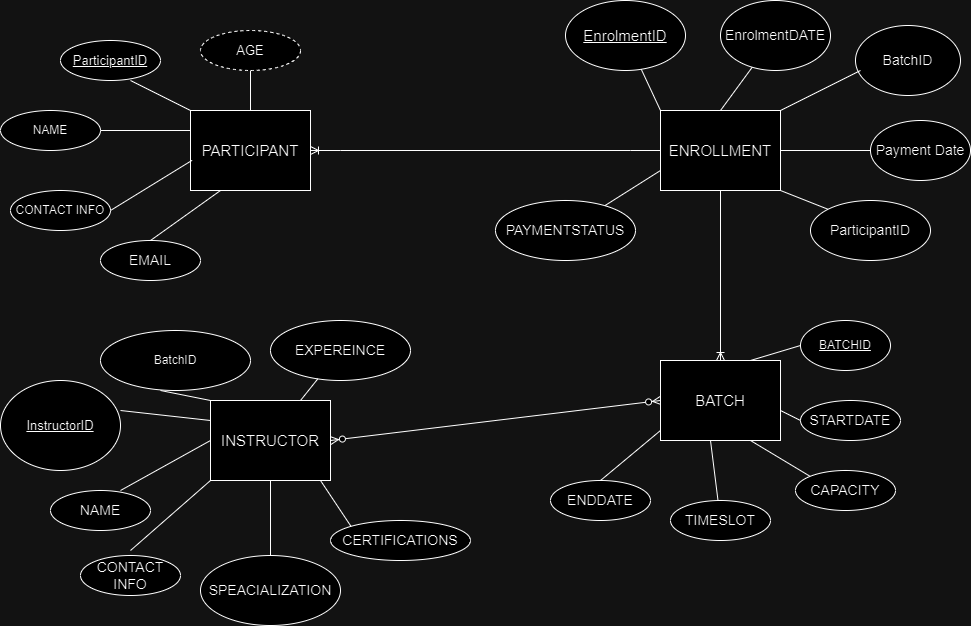

The diagram above was exported from draw.io. Its source (the exported page's mxGraphModel, read from the mxfile embedded in the PNG):
<mxGraphModel dx="2284" dy="738" grid="1" gridSize="10" guides="1" tooltips="1" connect="1" arrows="1" fold="1" page="1" pageScale="1" pageWidth="850" pageHeight="1100" math="0" shadow="0" extFonts="Permanent Marker^https://fonts.googleapis.com/css?family=Permanent+Marker">
  <root>
    <mxCell id="0" />
    <mxCell id="1" parent="0" />
    <mxCell id="epDg9YnImqZZRCuXtUvN-17" value="&lt;font style=&quot;font-size: 15px;&quot;&gt;PARTICIPANT&lt;/font&gt;" style="whiteSpace=wrap;html=1;align=center;" vertex="1" parent="1">
      <mxGeometry x="50" y="230" width="120" height="80" as="geometry" />
    </mxCell>
    <mxCell id="epDg9YnImqZZRCuXtUvN-18" value="&lt;font style=&quot;font-size: 15px;&quot;&gt;BATCH&lt;/font&gt;" style="whiteSpace=wrap;html=1;align=center;" vertex="1" parent="1">
      <mxGeometry x="520" y="480" width="120" height="80" as="geometry" />
    </mxCell>
    <mxCell id="epDg9YnImqZZRCuXtUvN-19" value="&lt;font style=&quot;font-size: 15px;&quot;&gt;ENROLLMENT&lt;/font&gt;" style="whiteSpace=wrap;html=1;align=center;" vertex="1" parent="1">
      <mxGeometry x="520" y="230" width="120" height="80" as="geometry" />
    </mxCell>
    <mxCell id="epDg9YnImqZZRCuXtUvN-20" value="&lt;span style=&quot;font-size: 15px;&quot;&gt;INSTRUCTOR&lt;/span&gt;" style="whiteSpace=wrap;html=1;align=center;" vertex="1" parent="1">
      <mxGeometry x="70" y="520" width="120" height="80" as="geometry" />
    </mxCell>
    <mxCell id="epDg9YnImqZZRCuXtUvN-21" value="&lt;font style=&quot;font-size: 13px;&quot;&gt;ParticipantID&lt;/font&gt;" style="ellipse;whiteSpace=wrap;html=1;align=center;fontStyle=4;" vertex="1" parent="1">
      <mxGeometry x="-80" y="160" width="100" height="40" as="geometry" />
    </mxCell>
    <mxCell id="epDg9YnImqZZRCuXtUvN-22" value="&lt;font style=&quot;font-size: 13px;&quot;&gt;AGE&lt;/font&gt;" style="ellipse;whiteSpace=wrap;html=1;align=center;dashed=1;" vertex="1" parent="1">
      <mxGeometry x="60" y="150" width="100" height="40" as="geometry" />
    </mxCell>
    <mxCell id="epDg9YnImqZZRCuXtUvN-24" value="NAME" style="ellipse;whiteSpace=wrap;html=1;align=center;" vertex="1" parent="1">
      <mxGeometry x="-140" y="230" width="100" height="40" as="geometry" />
    </mxCell>
    <mxCell id="epDg9YnImqZZRCuXtUvN-25" value="CONTACT INFO" style="ellipse;whiteSpace=wrap;html=1;align=center;" vertex="1" parent="1">
      <mxGeometry x="-130" y="310" width="100" height="40" as="geometry" />
    </mxCell>
    <mxCell id="epDg9YnImqZZRCuXtUvN-26" value="&lt;font style=&quot;font-size: 14px;&quot;&gt;EMAIL&lt;/font&gt;" style="ellipse;whiteSpace=wrap;html=1;align=center;" vertex="1" parent="1">
      <mxGeometry x="-40" y="360" width="100" height="40" as="geometry" />
    </mxCell>
    <mxCell id="epDg9YnImqZZRCuXtUvN-29" value="&lt;font style=&quot;font-size: 14px;&quot;&gt;TIMESLOT&lt;/font&gt;" style="ellipse;whiteSpace=wrap;html=1;align=center;" vertex="1" parent="1">
      <mxGeometry x="530" y="620" width="100" height="40" as="geometry" />
    </mxCell>
    <mxCell id="epDg9YnImqZZRCuXtUvN-30" value="&lt;font style=&quot;font-size: 14px;&quot;&gt;STARTDATE&lt;/font&gt;" style="ellipse;whiteSpace=wrap;html=1;align=center;" vertex="1" parent="1">
      <mxGeometry x="660" y="520" width="100" height="40" as="geometry" />
    </mxCell>
    <mxCell id="epDg9YnImqZZRCuXtUvN-31" value="&lt;font style=&quot;font-size: 14px;&quot;&gt;CAPACITY&lt;/font&gt;" style="ellipse;whiteSpace=wrap;html=1;align=center;" vertex="1" parent="1">
      <mxGeometry x="655" y="590" width="100" height="40" as="geometry" />
    </mxCell>
    <mxCell id="epDg9YnImqZZRCuXtUvN-32" value="&lt;font style=&quot;font-size: 14px;&quot;&gt;ENDDATE&lt;/font&gt;" style="ellipse;whiteSpace=wrap;html=1;align=center;" vertex="1" parent="1">
      <mxGeometry x="410" y="600" width="100" height="40" as="geometry" />
    </mxCell>
    <mxCell id="epDg9YnImqZZRCuXtUvN-33" value="BATCHID" style="ellipse;whiteSpace=wrap;html=1;align=center;fontStyle=4;" vertex="1" parent="1">
      <mxGeometry x="660" y="440" width="90" height="50" as="geometry" />
    </mxCell>
    <mxCell id="epDg9YnImqZZRCuXtUvN-34" value="&lt;font style=&quot;font-size: 15px;&quot;&gt;EnrolmentID&lt;/font&gt;" style="ellipse;whiteSpace=wrap;html=1;align=center;fontStyle=4;" vertex="1" parent="1">
      <mxGeometry x="425" y="120" width="120" height="70" as="geometry" />
    </mxCell>
    <mxCell id="epDg9YnImqZZRCuXtUvN-36" value="&lt;font style=&quot;font-size: 14px;&quot;&gt;EnrolmentDATE&lt;/font&gt;" style="ellipse;whiteSpace=wrap;html=1;align=center;" vertex="1" parent="1">
      <mxGeometry x="580" y="120" width="110" height="70" as="geometry" />
    </mxCell>
    <mxCell id="epDg9YnImqZZRCuXtUvN-37" value="&lt;font style=&quot;font-size: 14px;&quot;&gt;PAYMENTSTATUS&lt;/font&gt;" style="ellipse;whiteSpace=wrap;html=1;align=center;" vertex="1" parent="1">
      <mxGeometry x="355" y="320" width="140" height="60" as="geometry" />
    </mxCell>
    <mxCell id="epDg9YnImqZZRCuXtUvN-38" value="&lt;font style=&quot;font-size: 14px;&quot;&gt;Payment Date&lt;/font&gt;" style="ellipse;whiteSpace=wrap;html=1;align=center;" vertex="1" parent="1">
      <mxGeometry x="730" y="240" width="100" height="60" as="geometry" />
    </mxCell>
    <mxCell id="epDg9YnImqZZRCuXtUvN-39" value="&lt;font style=&quot;font-size: 14px;&quot;&gt;ParticipantID&lt;/font&gt;" style="ellipse;whiteSpace=wrap;html=1;align=center;" vertex="1" parent="1">
      <mxGeometry x="670" y="320" width="120" height="60" as="geometry" />
    </mxCell>
    <mxCell id="epDg9YnImqZZRCuXtUvN-40" value="&lt;font style=&quot;font-size: 14px;&quot;&gt;BatchID&lt;/font&gt;" style="ellipse;whiteSpace=wrap;html=1;align=center;" vertex="1" parent="1">
      <mxGeometry x="715" y="145" width="105" height="70" as="geometry" />
    </mxCell>
    <mxCell id="epDg9YnImqZZRCuXtUvN-42" value="&lt;font style=&quot;font-size: 13px;&quot;&gt;InstructorID&lt;/font&gt;" style="ellipse;whiteSpace=wrap;html=1;align=center;fontStyle=4;" vertex="1" parent="1">
      <mxGeometry x="-140" y="500" width="120" height="90" as="geometry" />
    </mxCell>
    <mxCell id="epDg9YnImqZZRCuXtUvN-43" value="&lt;font style=&quot;font-size: 14px;&quot;&gt;NAME&lt;/font&gt;" style="ellipse;whiteSpace=wrap;html=1;align=center;" vertex="1" parent="1">
      <mxGeometry x="-90" y="610" width="100" height="40" as="geometry" />
    </mxCell>
    <mxCell id="epDg9YnImqZZRCuXtUvN-44" value="&lt;font style=&quot;font-size: 14px;&quot;&gt;CONTACT INFO&lt;/font&gt;" style="ellipse;whiteSpace=wrap;html=1;align=center;" vertex="1" parent="1">
      <mxGeometry x="-60" y="675" width="100" height="40" as="geometry" />
    </mxCell>
    <mxCell id="epDg9YnImqZZRCuXtUvN-45" value="&lt;font style=&quot;font-size: 14px;&quot;&gt;SPEACIALIZATION&lt;/font&gt;" style="ellipse;whiteSpace=wrap;html=1;align=center;" vertex="1" parent="1">
      <mxGeometry x="60" y="675" width="140" height="70" as="geometry" />
    </mxCell>
    <mxCell id="epDg9YnImqZZRCuXtUvN-83" style="edgeStyle=orthogonalEdgeStyle;rounded=0;orthogonalLoop=1;jettySize=auto;html=1;exitX=0.5;exitY=1;exitDx=0;exitDy=0;" edge="1" parent="1" source="epDg9YnImqZZRCuXtUvN-46">
      <mxGeometry relative="1" as="geometry">
        <mxPoint x="259.94736842105294" y="680" as="targetPoint" />
      </mxGeometry>
    </mxCell>
    <mxCell id="epDg9YnImqZZRCuXtUvN-46" value="&lt;font style=&quot;font-size: 14px;&quot;&gt;CERTIFICATIONS&lt;/font&gt;" style="ellipse;whiteSpace=wrap;html=1;align=center;" vertex="1" parent="1">
      <mxGeometry x="190" y="640" width="140" height="40" as="geometry" />
    </mxCell>
    <mxCell id="epDg9YnImqZZRCuXtUvN-47" value="&lt;font style=&quot;font-size: 14px;&quot;&gt;EXPEREINCE&lt;/font&gt;" style="ellipse;whiteSpace=wrap;html=1;align=center;" vertex="1" parent="1">
      <mxGeometry x="130" y="440" width="140" height="60" as="geometry" />
    </mxCell>
    <mxCell id="epDg9YnImqZZRCuXtUvN-48" value="BatchID" style="ellipse;whiteSpace=wrap;html=1;align=center;" vertex="1" parent="1">
      <mxGeometry x="-40" y="450" width="150" height="60" as="geometry" />
    </mxCell>
    <mxCell id="epDg9YnImqZZRCuXtUvN-50" value="" style="endArrow=none;html=1;rounded=0;entryX=0.5;entryY=1;entryDx=0;entryDy=0;" edge="1" parent="1" source="epDg9YnImqZZRCuXtUvN-17" target="epDg9YnImqZZRCuXtUvN-22">
      <mxGeometry relative="1" as="geometry">
        <mxPoint x="70" y="210" as="sourcePoint" />
        <mxPoint x="230" y="210" as="targetPoint" />
      </mxGeometry>
    </mxCell>
    <mxCell id="epDg9YnImqZZRCuXtUvN-52" value="" style="endArrow=none;html=1;rounded=0;entryX=0;entryY=0;entryDx=0;entryDy=0;" edge="1" parent="1" target="epDg9YnImqZZRCuXtUvN-17">
      <mxGeometry relative="1" as="geometry">
        <mxPoint x="-10" y="200" as="sourcePoint" />
        <mxPoint x="150" y="200" as="targetPoint" />
      </mxGeometry>
    </mxCell>
    <mxCell id="epDg9YnImqZZRCuXtUvN-53" value="" style="endArrow=none;html=1;rounded=0;entryX=0;entryY=0.25;entryDx=0;entryDy=0;exitX=1;exitY=0.5;exitDx=0;exitDy=0;" edge="1" parent="1" source="epDg9YnImqZZRCuXtUvN-24" target="epDg9YnImqZZRCuXtUvN-17">
      <mxGeometry relative="1" as="geometry">
        <mxPoint x="-30" y="250" as="sourcePoint" />
        <mxPoint x="20" y="260" as="targetPoint" />
      </mxGeometry>
    </mxCell>
    <mxCell id="epDg9YnImqZZRCuXtUvN-57" value="" style="endArrow=none;html=1;rounded=0;entryX=0.013;entryY=0.623;entryDx=0;entryDy=0;entryPerimeter=0;" edge="1" parent="1" target="epDg9YnImqZZRCuXtUvN-17">
      <mxGeometry relative="1" as="geometry">
        <mxPoint x="-30" y="330" as="sourcePoint" />
        <mxPoint x="130" y="330" as="targetPoint" />
      </mxGeometry>
    </mxCell>
    <mxCell id="epDg9YnImqZZRCuXtUvN-58" value="" style="endArrow=none;html=1;rounded=0;entryX=0.25;entryY=1;entryDx=0;entryDy=0;" edge="1" parent="1" target="epDg9YnImqZZRCuXtUvN-17">
      <mxGeometry relative="1" as="geometry">
        <mxPoint x="10" y="360" as="sourcePoint" />
        <mxPoint x="170" y="360" as="targetPoint" />
      </mxGeometry>
    </mxCell>
    <mxCell id="epDg9YnImqZZRCuXtUvN-70" value="" style="edgeStyle=entityRelationEdgeStyle;fontSize=12;html=1;endArrow=ERoneToMany;rounded=0;entryX=1;entryY=0.5;entryDx=0;entryDy=0;exitX=0;exitY=0.5;exitDx=0;exitDy=0;" edge="1" parent="1" source="epDg9YnImqZZRCuXtUvN-19" target="epDg9YnImqZZRCuXtUvN-17">
      <mxGeometry width="100" height="100" relative="1" as="geometry">
        <mxPoint x="530" y="430" as="sourcePoint" />
        <mxPoint x="630" y="330" as="targetPoint" />
      </mxGeometry>
    </mxCell>
    <mxCell id="epDg9YnImqZZRCuXtUvN-71" value="" style="endArrow=none;html=1;rounded=0;entryX=0;entryY=0;entryDx=0;entryDy=0;" edge="1" parent="1" source="epDg9YnImqZZRCuXtUvN-34" target="epDg9YnImqZZRCuXtUvN-19">
      <mxGeometry relative="1" as="geometry">
        <mxPoint x="485" y="190" as="sourcePoint" />
        <mxPoint x="485" y="350" as="targetPoint" />
      </mxGeometry>
    </mxCell>
    <mxCell id="epDg9YnImqZZRCuXtUvN-72" value="" style="endArrow=none;html=1;rounded=0;entryX=0.5;entryY=0;entryDx=0;entryDy=0;" edge="1" parent="1" source="epDg9YnImqZZRCuXtUvN-36" target="epDg9YnImqZZRCuXtUvN-19">
      <mxGeometry relative="1" as="geometry">
        <mxPoint x="635" y="190" as="sourcePoint" />
        <mxPoint x="635" y="350" as="targetPoint" />
      </mxGeometry>
    </mxCell>
    <mxCell id="epDg9YnImqZZRCuXtUvN-73" value="" style="endArrow=none;html=1;rounded=0;entryX=1;entryY=0;entryDx=0;entryDy=0;" edge="1" parent="1" target="epDg9YnImqZZRCuXtUvN-19">
      <mxGeometry relative="1" as="geometry">
        <mxPoint x="720" y="190" as="sourcePoint" />
        <mxPoint x="880" y="190" as="targetPoint" />
      </mxGeometry>
    </mxCell>
    <mxCell id="epDg9YnImqZZRCuXtUvN-74" value="" style="endArrow=none;html=1;rounded=0;" edge="1" parent="1" source="epDg9YnImqZZRCuXtUvN-19">
      <mxGeometry relative="1" as="geometry">
        <mxPoint x="630" y="270" as="sourcePoint" />
        <mxPoint x="730" y="270" as="targetPoint" />
      </mxGeometry>
    </mxCell>
    <mxCell id="epDg9YnImqZZRCuXtUvN-75" value="" style="endArrow=none;html=1;rounded=0;entryX=0;entryY=0;entryDx=0;entryDy=0;exitX=1;exitY=1;exitDx=0;exitDy=0;" edge="1" parent="1" source="epDg9YnImqZZRCuXtUvN-19" target="epDg9YnImqZZRCuXtUvN-39">
      <mxGeometry relative="1" as="geometry">
        <mxPoint x="630" y="300" as="sourcePoint" />
        <mxPoint x="790" y="300" as="targetPoint" />
      </mxGeometry>
    </mxCell>
    <mxCell id="epDg9YnImqZZRCuXtUvN-76" value="" style="endArrow=none;html=1;rounded=0;entryX=0;entryY=0.75;entryDx=0;entryDy=0;" edge="1" parent="1" source="epDg9YnImqZZRCuXtUvN-37" target="epDg9YnImqZZRCuXtUvN-19">
      <mxGeometry relative="1" as="geometry">
        <mxPoint x="495" y="350" as="sourcePoint" />
        <mxPoint x="655" y="350" as="targetPoint" />
      </mxGeometry>
    </mxCell>
    <mxCell id="epDg9YnImqZZRCuXtUvN-77" value="" style="fontSize=12;html=1;endArrow=ERoneToMany;rounded=0;exitX=0.5;exitY=1;exitDx=0;exitDy=0;entryX=0.5;entryY=0;entryDx=0;entryDy=0;" edge="1" parent="1" source="epDg9YnImqZZRCuXtUvN-19" target="epDg9YnImqZZRCuXtUvN-18">
      <mxGeometry width="100" height="100" relative="1" as="geometry">
        <mxPoint x="530" y="280" as="sourcePoint" />
        <mxPoint x="560" y="400" as="targetPoint" />
      </mxGeometry>
    </mxCell>
    <mxCell id="epDg9YnImqZZRCuXtUvN-78" value="" style="endArrow=none;html=1;rounded=0;entryX=0;entryY=0.5;entryDx=0;entryDy=0;" edge="1" parent="1" target="epDg9YnImqZZRCuXtUvN-33">
      <mxGeometry relative="1" as="geometry">
        <mxPoint x="610" y="480" as="sourcePoint" />
        <mxPoint x="770" y="480" as="targetPoint" />
      </mxGeometry>
    </mxCell>
    <mxCell id="epDg9YnImqZZRCuXtUvN-79" value="" style="endArrow=none;html=1;rounded=0;entryX=0;entryY=0.5;entryDx=0;entryDy=0;" edge="1" parent="1" target="epDg9YnImqZZRCuXtUvN-30">
      <mxGeometry relative="1" as="geometry">
        <mxPoint x="640" y="530" as="sourcePoint" />
        <mxPoint x="800" y="530" as="targetPoint" />
      </mxGeometry>
    </mxCell>
    <mxCell id="epDg9YnImqZZRCuXtUvN-80" value="" style="endArrow=none;html=1;rounded=0;entryX=0;entryY=0;entryDx=0;entryDy=0;" edge="1" parent="1" target="epDg9YnImqZZRCuXtUvN-31">
      <mxGeometry relative="1" as="geometry">
        <mxPoint x="610" y="560" as="sourcePoint" />
        <mxPoint x="770" y="560" as="targetPoint" />
      </mxGeometry>
    </mxCell>
    <mxCell id="epDg9YnImqZZRCuXtUvN-81" value="" style="endArrow=none;html=1;rounded=0;" edge="1" parent="1" target="epDg9YnImqZZRCuXtUvN-29">
      <mxGeometry relative="1" as="geometry">
        <mxPoint x="570" y="560" as="sourcePoint" />
        <mxPoint x="730" y="560" as="targetPoint" />
      </mxGeometry>
    </mxCell>
    <mxCell id="epDg9YnImqZZRCuXtUvN-82" value="" style="endArrow=none;html=1;rounded=0;entryX=0.5;entryY=0;entryDx=0;entryDy=0;" edge="1" parent="1" target="epDg9YnImqZZRCuXtUvN-32">
      <mxGeometry relative="1" as="geometry">
        <mxPoint x="520" y="550" as="sourcePoint" />
        <mxPoint x="680" y="550" as="targetPoint" />
      </mxGeometry>
    </mxCell>
    <mxCell id="epDg9YnImqZZRCuXtUvN-87" value="" style="fontSize=12;html=1;endArrow=ERzeroToMany;endFill=1;startArrow=ERzeroToMany;rounded=0;entryX=0;entryY=0.5;entryDx=0;entryDy=0;" edge="1" parent="1" target="epDg9YnImqZZRCuXtUvN-18">
      <mxGeometry width="100" height="100" relative="1" as="geometry">
        <mxPoint x="190" y="560" as="sourcePoint" />
        <mxPoint x="290" y="460" as="targetPoint" />
      </mxGeometry>
    </mxCell>
    <mxCell id="epDg9YnImqZZRCuXtUvN-88" value="" style="endArrow=none;html=1;rounded=0;entryX=0.75;entryY=0;entryDx=0;entryDy=0;" edge="1" parent="1" source="epDg9YnImqZZRCuXtUvN-47" target="epDg9YnImqZZRCuXtUvN-20">
      <mxGeometry relative="1" as="geometry">
        <mxPoint x="200" y="500" as="sourcePoint" />
        <mxPoint x="200" y="660" as="targetPoint" />
      </mxGeometry>
    </mxCell>
    <mxCell id="epDg9YnImqZZRCuXtUvN-89" value="" style="endArrow=none;html=1;rounded=0;entryX=0;entryY=0;entryDx=0;entryDy=0;" edge="1" parent="1" target="epDg9YnImqZZRCuXtUvN-20">
      <mxGeometry relative="1" as="geometry">
        <mxPoint x="20" y="510" as="sourcePoint" />
        <mxPoint x="180" y="510" as="targetPoint" />
      </mxGeometry>
    </mxCell>
    <mxCell id="epDg9YnImqZZRCuXtUvN-90" value="" style="endArrow=none;html=1;rounded=0;entryX=0;entryY=0.25;entryDx=0;entryDy=0;" edge="1" parent="1" target="epDg9YnImqZZRCuXtUvN-20">
      <mxGeometry relative="1" as="geometry">
        <mxPoint x="-20" y="530" as="sourcePoint" />
        <mxPoint x="140" y="530" as="targetPoint" />
      </mxGeometry>
    </mxCell>
    <mxCell id="epDg9YnImqZZRCuXtUvN-91" value="" style="endArrow=none;html=1;rounded=0;entryX=0;entryY=0.5;entryDx=0;entryDy=0;" edge="1" parent="1" target="epDg9YnImqZZRCuXtUvN-20">
      <mxGeometry relative="1" as="geometry">
        <mxPoint x="-20" y="610" as="sourcePoint" />
        <mxPoint x="140" y="610" as="targetPoint" />
      </mxGeometry>
    </mxCell>
    <mxCell id="epDg9YnImqZZRCuXtUvN-92" value="" style="endArrow=none;html=1;rounded=0;entryX=0;entryY=1;entryDx=0;entryDy=0;" edge="1" parent="1" target="epDg9YnImqZZRCuXtUvN-20">
      <mxGeometry relative="1" as="geometry">
        <mxPoint x="-10" y="670" as="sourcePoint" />
        <mxPoint x="150" y="670" as="targetPoint" />
      </mxGeometry>
    </mxCell>
    <mxCell id="epDg9YnImqZZRCuXtUvN-94" value="" style="endArrow=none;html=1;rounded=0;entryX=0.5;entryY=1;entryDx=0;entryDy=0;exitX=0.5;exitY=0;exitDx=0;exitDy=0;" edge="1" parent="1" source="epDg9YnImqZZRCuXtUvN-45" target="epDg9YnImqZZRCuXtUvN-20">
      <mxGeometry relative="1" as="geometry">
        <mxPoint x="70" y="630" as="sourcePoint" />
        <mxPoint x="230" y="630" as="targetPoint" />
      </mxGeometry>
    </mxCell>
    <mxCell id="epDg9YnImqZZRCuXtUvN-95" value="" style="endArrow=none;html=1;rounded=0;entryX=0;entryY=0;entryDx=0;entryDy=0;" edge="1" parent="1" target="epDg9YnImqZZRCuXtUvN-46">
      <mxGeometry relative="1" as="geometry">
        <mxPoint x="180" y="600" as="sourcePoint" />
        <mxPoint x="340" y="600" as="targetPoint" />
      </mxGeometry>
    </mxCell>
  </root>
</mxGraphModel>